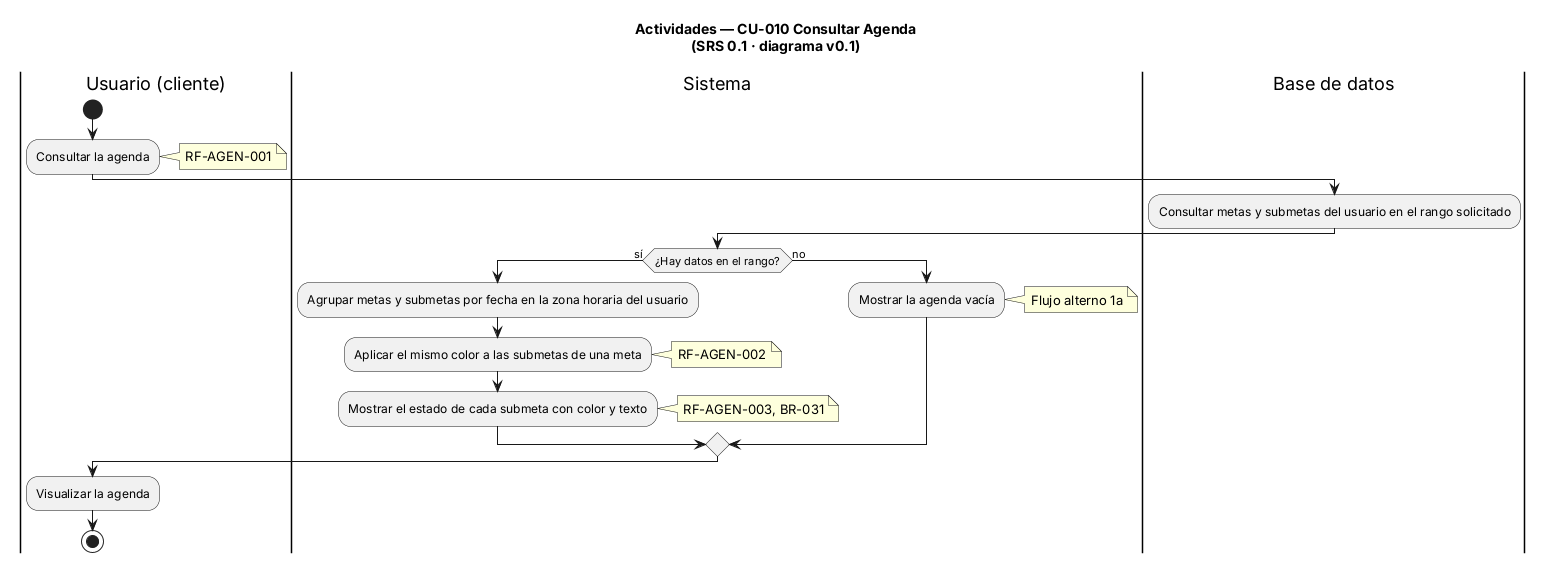

The diagram above was rendered by PlantUML. Its source (embedded in the PNG):
@startuml CU-010-view-agenda
' ==============================================================
' CONTROL DE VERSIONES
' Archivo  : CU-010-view-agenda.puml
' Versión  : 0.1      Fecha: 2026-11-11      Autor: Equipo FocusStrike
' Fuente   : docs/01-analysis/SRS.md (SRS 0.1), sección 3.7, CU-010
' Cambio   : Línea base
' ==============================================================
title Actividades — CU-010 Consultar Agenda\n(SRS 0.1 · diagrama v0.1)
|Usuario (cliente)|
start
:Consultar la agenda;
note right: RF-AGEN-001

|Sistema|
|Base de datos|
:Consultar metas y submetas del usuario en el rango solicitado;
|Sistema|
if (¿Hay datos en el rango?) then (sí)
  :Agrupar metas y submetas por fecha en la zona horaria del usuario;
  :Aplicar el mismo color a las submetas de una meta;
  note right: RF-AGEN-002
  :Mostrar el estado de cada submeta con color y texto;
  note right: RF-AGEN-003, BR-031
else (no)
  :Mostrar la agenda vacía;
  note right: Flujo alterno 1a
endif

|Usuario (cliente)|
:Visualizar la agenda;
stop

@enduml